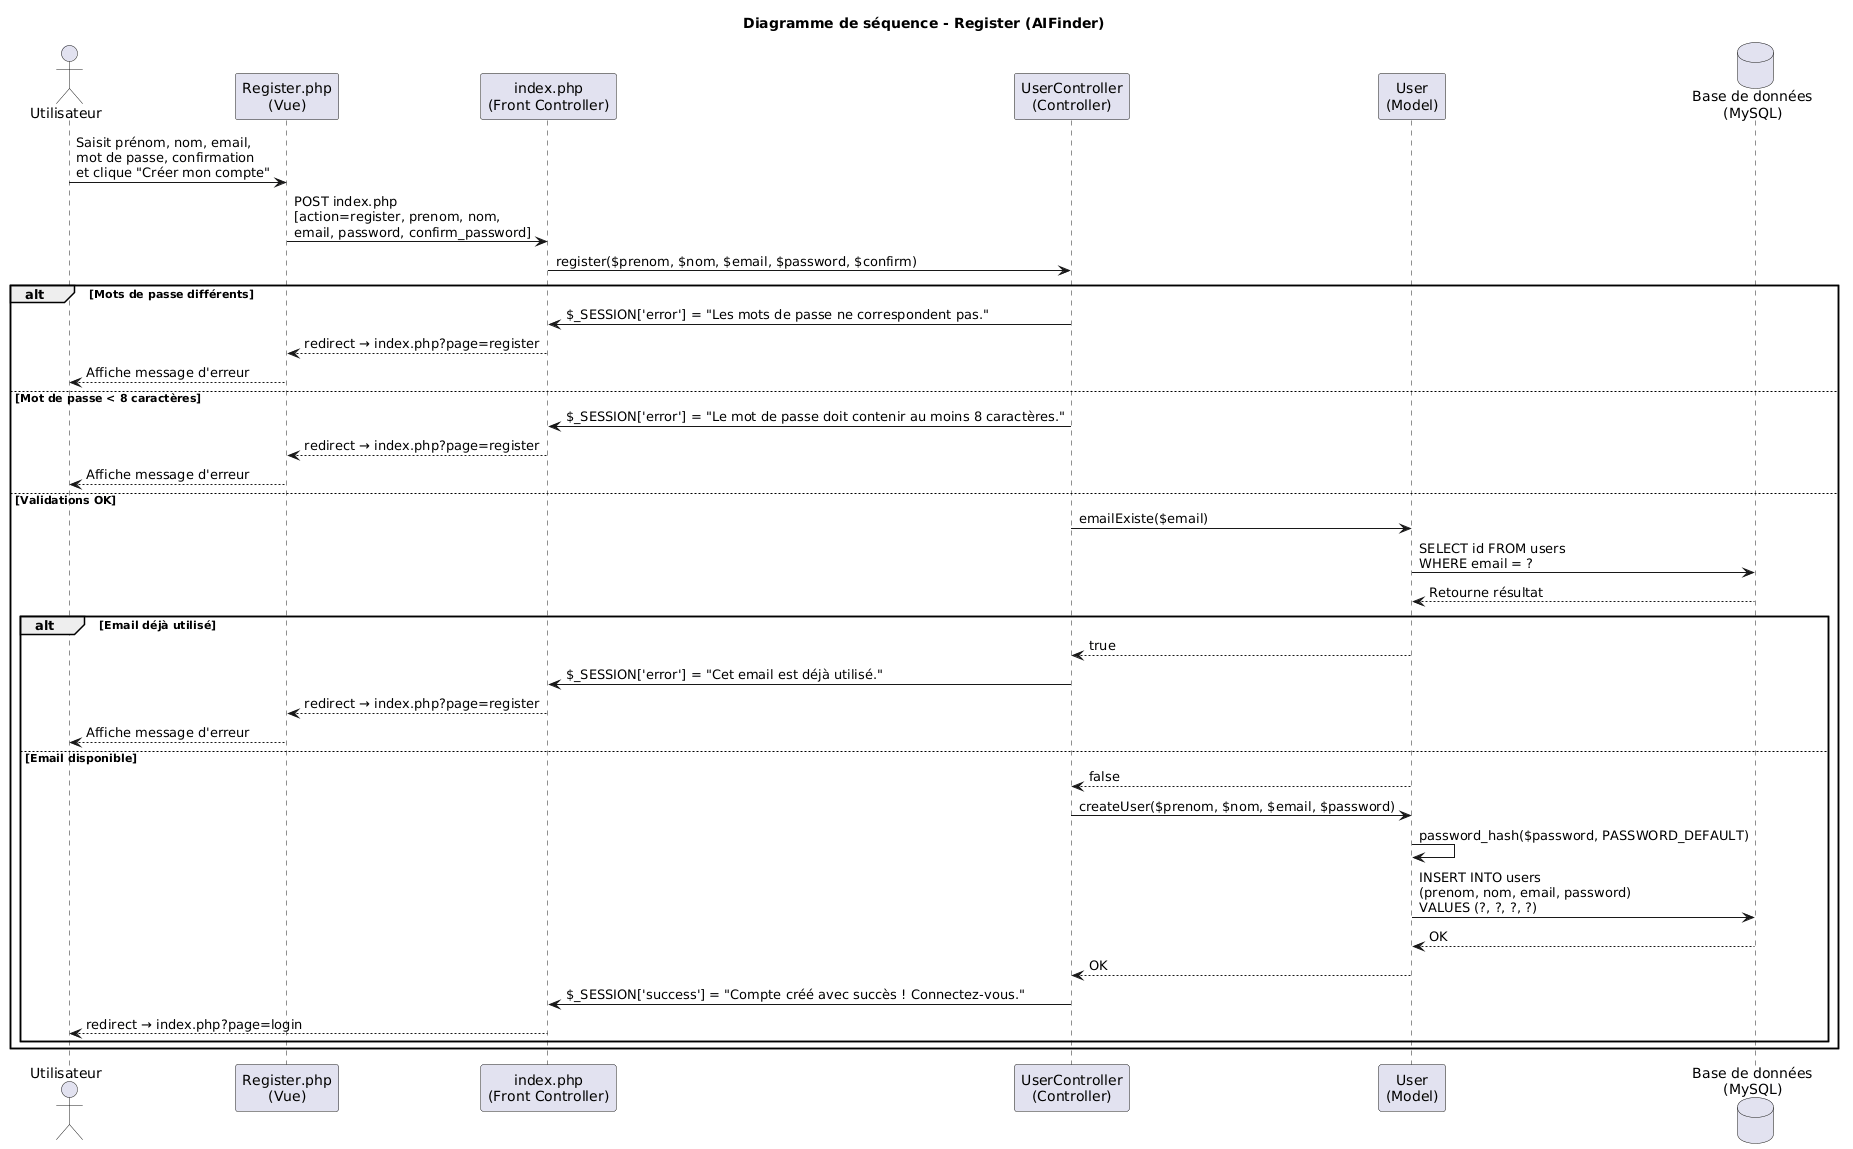

The diagram above was rendered by PlantUML. Its source (embedded in the PNG):
@startuml
title Diagramme de séquence - Register (AIFinder)

actor Utilisateur
participant "Register.php\n(Vue)" as Vue
participant "index.php\n(Front Controller)" as Index
participant "UserController\n(Controller)" as Controller
participant "User\n(Model)" as Model
database "Base de données\n(MySQL)" as DB

Utilisateur -> Vue : Saisit prénom, nom, email,\nmot de passe, confirmation\net clique "Créer mon compte"

Vue -> Index : POST index.php\n[action=register, prenom, nom,\nemail, password, confirm_password]

Index -> Controller : register($prenom, $nom, $email, $password, $confirm)

alt Mots de passe différents
    Controller -> Index : $_SESSION['error'] = "Les mots de passe ne correspondent pas."
    Index --> Vue : redirect → index.php?page=register
    Vue --> Utilisateur : Affiche message d'erreur

else Mot de passe < 8 caractères
    Controller -> Index : $_SESSION['error'] = "Le mot de passe doit contenir au moins 8 caractères."
    Index --> Vue : redirect → index.php?page=register
    Vue --> Utilisateur : Affiche message d'erreur

else Validations OK
    Controller -> Model : emailExiste($email)
    Model -> DB : SELECT id FROM users\nWHERE email = ?
    DB --> Model : Retourne résultat

    alt Email déjà utilisé
        Model --> Controller : true
        Controller -> Index : $_SESSION['error'] = "Cet email est déjà utilisé."
        Index --> Vue : redirect → index.php?page=register
        Vue --> Utilisateur : Affiche message d'erreur

    else Email disponible
        Model --> Controller : false
        Controller -> Model : createUser($prenom, $nom, $email, $password)
        Model -> Model : password_hash($password, PASSWORD_DEFAULT)
        Model -> DB : INSERT INTO users\n(prenom, nom, email, password)\nVALUES (?, ?, ?, ?)
        DB --> Model : OK
        Model --> Controller : OK
        Controller -> Index : $_SESSION['success'] = "Compte créé avec succès ! Connectez-vous."
        Index --> Utilisateur : redirect → index.php?page=login
    end
end
@enduml